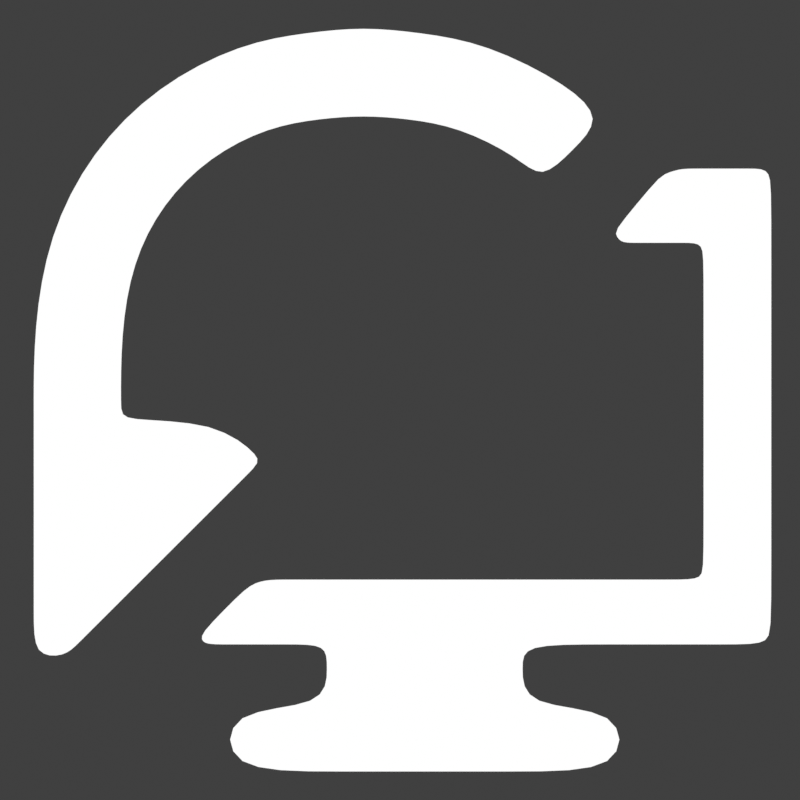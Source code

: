 # Source: icon.blend  (saved by Blender 4.3.34; exported with 4.5.12 LTS)
import bpy
from mathutils import Matrix  # noqa: F401  (used for matrix-valued properties, if any)

bpy.ops.wm.read_factory_settings(use_empty=True)
scene = bpy.context.scene
scene.name = 'Scene'

# ---- collections
col_collection = bpy.data.collections.new('Collection'); scene.collection.children.link(col_collection)

# ---- materials (node trees are filled in below, after node groups)
mat_material_001 = bpy.data.materials.new('Material.001')
mat_material_002 = bpy.data.materials.new('Material.002')

# ---- material node trees
mat_material_001.use_nodes = True; mat_material_001.node_tree.nodes.clear()
_N = mat_material_001.node_tree.nodes; _L = mat_material_001.node_tree.links
n0 = _N.new('ShaderNodeOutputMaterial'); n0.name = 'Material Output'; n0.location = (300, 300)
n1 = _N.new('ShaderNodeEmission'); n1.name = 'Emission'; n1.location = (10, 300)
_L.new(n1.outputs[0], n0.inputs[0])
n0.is_active_output = True
mat_material_002.use_nodes = True; mat_material_002.node_tree.nodes.clear()
_N = mat_material_002.node_tree.nodes; _L = mat_material_002.node_tree.links
n0 = _N.new('ShaderNodeOutputMaterial'); n0.name = 'Material Output'; n0.location = (300, 300)
n1 = _N.new('ShaderNodeEmission'); n1.name = 'Emission'; n1.location = (10, 300)
_L.new(n1.outputs[0], n0.inputs[0])
n0.is_active_output = True

# ---- world
world_world = bpy.data.worlds.new('World'); scene.world = world_world
world_world.use_nodes = True; world_world.node_tree.nodes.clear()
_N = world_world.node_tree.nodes; _L = world_world.node_tree.links
n0 = _N.new('ShaderNodeOutputWorld'); n0.name = 'World Output'; n0.location = (300, 300)
n1 = _N.new('ShaderNodeBackground'); n1.name = 'Background'; n1.location = (10, 300)
n1.inputs[0].default_value = (0.05088, 0.05088, 0.05088, 1.0)
_L.new(n1.outputs[0], n0.inputs[0])
n0.is_active_output = True
world_world.color = (0.05088, 0.05088, 0.05088)
world_world.sun_shadow_jitter_overblur = 0.0

# ---- cameras
cam_camera_001 = bpy.data.cameras.new('Camera.001')
cam_camera_001.type = 'ORTHO'
cam_camera_001.ortho_scale = 2.0

# ---- meshes
me_plane = bpy.data.meshes.new('Plane')
me_plane.from_pydata([(-0.09135, 0.7132, 3.801e-11), (-0.2287, 0.9208, 3.801e-11), (-0.9156, 0.1815, 3.801e-11), (-0.3979, 0.894, 3.801e-11), (-0.6068, 0.7876, 3.801e-11), (-0.7725, 0.6219, 3.801e-11), (-0.8789, 0.413, 3.801e-11), (-0.9156, -0.6395, 3.801e-11), (-0.09135, 0.9343, -1.192e-10), (-0.1979, 0.7055, 3.801e-11), (-0.3299, 0.6846, 3.801e-11), (-0.4774, 0.6095, 3.801e-11), (-0.5944, 0.4925, 3.801e-11), (-0.6696, 0.345, 3.801e-11), (-0.6982, 0.1644, 3.801e-11), (-0.6973, -0.05001, -3.807e-09), (-0.9156, -0.05094, -6.079e-09), (-0.4589, -0.05001, -3.807e-09), (-0.6974, -0.02508, -3.36e-09), (-0.9156, -0.02391, -5.367e-09), (-0.6968, -0.3448, 1.115e-09), (-0.9156, -0.3452, -3.02e-09), (-0.09135, 0.8238, -4.062e-11), (-0.2133, 0.8132, 3.801e-11), (-0.3639, 0.7893, 3.801e-11), (-0.5421, 0.6985, 3.801e-11), (-0.6835, 0.5572, 3.801e-11), (-0.7742, 0.379, 3.801e-11), (-0.8069, 0.173, 3.801e-11), (-0.8064, -0.05048, -4.943e-09), (-0.8065, -0.0245, -4.364e-09), (-0.8062, -0.345, -9.527e-10), (-0.9156, -0.5352, -1.046e-09), (-0.806, -0.5351, 1.623e-09), (-0.6971, -0.1626, -1.928e-09), (-0.9156, -0.1633, -4.911e-09), (-0.8063, -0.1629, -3.419e-09), (0.046, 0.9208, 3.801e-11), (0.2152, 0.894, 3.801e-11), (0.4241, 0.7876, 3.801e-11), (0.0152, 0.7055, 3.801e-11), (0.1472, 0.6846, 3.801e-11), (0.2947, 0.6095, 3.801e-11), (0.0306, 0.8132, 3.801e-11), (0.1812, 0.7893, 3.801e-11), (0.3594, 0.6985, 3.801e-11), (-0.8376, -0.6395, 2.173e-09), (-0.3597, -0.1626, -1.928e-09), (-0.6965, -0.4987, 3.686e-09), (0.4311, 0.6268, 3.801e-11), (-0.5423, -0.3448, 1.115e-09), (-0.806, -0.608, 2.61e-09), (0.3542, 0.55, 3.801e-11), (-0.3427, -0.1456, -2.211e-09), (0.508, 0.7036, 3.801e-11), (-0.7329, -0.5351, 3.404e-09), (0.9282, 0.5803, -8.447e-09), (0.9282, -0.6092, 7.564e-09), (0.7589, -0.4472, 5.383e-09), (0.7589, 0.3948, -5.95e-09), (-0.1327, -0.4472, 5.383e-09), (0.3131, -0.4472, 5.383e-09), (-0.1828, -0.6092, 7.564e-09), (0.3065, -0.6092, 7.564e-09), (-0.1828, -0.7677, 1.45e-08), (0.3065, -0.7677, 1.45e-08), (0.3065, -0.9269, 2.145e-08), (-0.1828, -0.9269, 2.145e-08), (-0.4352, -0.9269, 2.145e-08), (0.559, -0.9269, 2.145e-08), (0.559, -0.7677, 1.45e-08), (-0.4352, -0.7677, 1.45e-08), (0.5825, 0.3948, -5.95e-09), (0.7368, 0.5803, -8.447e-09), (0.717, 0.3948, -5.95e-09), (0.8827, 0.5803, -8.447e-09), (0.7589, 0.335, -5.144e-09), (0.9282, 0.4958, -7.308e-09), (0.7589, -0.403, 4.788e-09), (0.9282, -0.5468, 6.724e-09), (0.691, -0.4472, 5.383e-09), (0.8336, -0.6092, 7.564e-09), (0.4495, -0.4472, 5.383e-09), (0.4967, -0.6092, 7.564e-09), (-0.1847, -0.4472, 5.383e-09), (-0.2726, -0.6092, 7.564e-09), (0.3065, -0.662, 9.874e-09), (-0.1828, -0.662, 9.874e-09), (-0.2818, -0.4472, 5.383e-09), (-0.4404, -0.6092, 7.564e-09), (0.5353, 0.4241, -6.343e-09), (0.5494, 0.3948, -5.95e-09), (0.6508, 0.5627, -8.053e-09), (0.6976, 0.5803, -8.447e-09), (-0.3816, -0.4637, 5.634e-09), (-0.3401, -0.4472, 5.226e-09), (-0.4928, -0.6092, 7.564e-09), (-0.5014, -0.5854, 7.243e-09)], [], [(23, 9, 0, 22), (24, 23, 1, 3), (25, 24, 3, 4), (26, 25, 4, 5), (27, 26, 5, 6), (28, 27, 6, 2), (30, 28, 2, 19), (36, 29, 16, 35), (29, 30, 19, 16), (34, 20, 50, 47), (33, 31, 21, 32), (15, 18, 30, 29), (34, 15, 29, 36), (18, 14, 28, 30), (14, 13, 27, 28), (13, 12, 26, 27), (12, 11, 25, 26), (11, 10, 24, 25), (10, 9, 23, 24), (1, 23, 22, 8), (20, 48, 50), (20, 34, 36, 31), (15, 34, 47, 53, 17), (31, 36, 35, 21), (43, 22, 0, 40), (44, 38, 37, 43), (45, 39, 38, 44), (42, 45, 44, 41), (41, 44, 43, 40), (37, 8, 22, 43), (46, 51, 33, 32, 7), (52, 49, 45, 42), (55, 48, 20, 31, 33), (49, 54, 39, 45), (51, 55, 33), (80, 81, 83, 82), (76, 77, 79, 78), (87, 86, 65, 64), (64, 65, 66, 67), (58, 78, 79, 57), (66, 65, 70, 69), (64, 67, 68, 71), (72, 73, 75, 74), (76, 59, 56, 77), (60, 61, 63, 62), (80, 58, 57, 81), (61, 82, 83, 63), (84, 60, 62, 85), (94, 95, 88, 89, 96, 97), (59, 74, 75, 56), (62, 63, 86, 87), (84, 85, 89, 88), (72, 91, 90, 92, 93, 73)])
me_plane.polygons.foreach_set('material_index', [0, 0, 0, 0, 0, 0, 0, 0, 0, 0, 0, 0, 0, 0, 0, 0, 0, 0, 0, 0, 0, 0, 0, 0, 0, 0, 0, 0, 0, 0, 0, 0, 0, 0, 0, 1, 1, 1, 1, 1, 1, 1, 1, 1, 1, 1, 1, 1, 1, 1, 1, 1, 1])
_k = {(90, 91): 0.33128, (90, 92): 0.33128, (92, 93): 0.33128, (94, 97): 1.0, (94, 95): 0.24552, (96, 97): 0.24552}
me_plane.attributes.new('crease_edge', 'FLOAT', 'EDGE').data.foreach_set('value', [_k.get((min(e.vertices), max(e.vertices)), 0.0) for e in me_plane.edges])
_uv = me_plane.uv_layers.new(name='UVMap')
_uv.uv.foreach_set('vector', [0.426, 0.9287, 0.4354, 0.8634, 0.4648, 0.8681, 0.4596, 0.9341, 0.3347, 0.9143, 0.426, 0.9287, 0.4167, 0.994, 0.314, 0.9778, 0.2266, 0.8592, 0.3347, 0.9143, 0.314, 0.9778, 0.1873, 0.9132, 0.1408, 0.7734, 0.2266, 0.8592, 0.1873, 0.9132, 0.08679, 0.8127, 0.08574, 0.6653, 0.1408, 0.7734, 0.08679, 0.8127, 0.02224, 0.686, 0.06595, 0.5404, 0.08574, 0.6653, 0.02224, 0.686, 0.0, 0.5455, 0.06595, 0.3538, 0.06595, 0.5404, 0.0, 0.5455, 0.0, 0.3459, 0.06595, 0.2806, 0.06595, 0.3292, 0.0, 0.3196, 0.0, 0.2677, 0.06595, 0.3292, 0.06595, 0.3538, 0.0, 0.3459, 0.0, 0.3196, 0.1319, 0.2936, 0.1319, 0.2204, 0.1319, 0.2204, 0.1319, 0.2936, 0.06595, 0.1199, 0.06595, 0.202, 0.0, 0.1836, 0.0, 0.09573, 0.1319, 0.3388, 0.1319, 0.3616, 0.06595, 0.3538, 0.06595, 0.3292, 0.1319, 0.2936, 0.1319, 0.3388, 0.06595, 0.3292, 0.06595, 0.2806, 0.1319, 0.3616, 0.1319, 0.5352, 0.06595, 0.5404, 0.06595, 0.3538, 0.1319, 0.5352, 0.1492, 0.6447, 0.08574, 0.6653, 0.06595, 0.5404, 0.1492, 0.6447, 0.1948, 0.7342, 0.1408, 0.7734, 0.08574, 0.6653, 0.1948, 0.7342, 0.2658, 0.8052, 0.2266, 0.8592, 0.1408, 0.7734, 0.2658, 0.8052, 0.3553, 0.8508, 0.3347, 0.9143, 0.2266, 0.8592, 0.3553, 0.8508, 0.4354, 0.8634, 0.426, 0.9287, 0.3347, 0.9143, 0.4167, 0.994, 0.426, 0.9287, 0.4596, 0.9341, 0.4545, 1.0, 0.1319, 0.2204, 0.1319, 0.1586, 0.1319, 0.2204, 0.1319, 0.2204, 0.1319, 0.2936, 0.06595, 0.2806, 0.06595, 0.202, 0.1319, 0.3388, 0.1319, 0.2936, 0.1319, 0.2936, 0.1319, 0.3004, 0.1319, 0.3388, 0.06595, 0.202, 0.06595, 0.2806, 0.0, 0.2677, 0.0, 0.1836, 0.426, 0.9287, 0.4596, 0.9341, 0.4648, 0.8681, 0.4354, 0.8634, 0.3347, 0.9143, 0.314, 0.9778, 0.4167, 0.994, 0.426, 0.9287, 0.2266, 0.8592, 0.1873, 0.9132, 0.314, 0.9778, 0.3347, 0.9143, 0.2658, 0.8052, 0.2266, 0.8592, 0.3347, 0.9143, 0.3553, 0.8508, 0.3553, 0.8508, 0.3347, 0.9143, 0.426, 0.9287, 0.4354, 0.8634, 0.4167, 0.994, 0.4545, 1.0, 0.4596, 0.9341, 0.426, 0.9287, 0.04693, 0.06692, 0.06595, 0.08842, 0.06595, 0.1199, 0.0, 0.09573, 0.0, 0.04749, 0.2297, 0.7691, 0.1831, 0.8157, 0.2266, 0.8592, 0.2658, 0.8052, 0.11, 0.136, 0.1319, 0.1586, 0.1319, 0.2204, 0.06595, 0.202, 0.06595, 0.1199, 0.1831, 0.8157, 0.1364, 0.8623, 0.1873, 0.9132, 0.2266, 0.8592, 0.06595, 0.08842, 0.11, 0.136, 0.06595, 0.1199, 0.0, 0.0, 0.0, 0.0, 0.0, 0.0, 0.0, 0.0, 0.0, 0.0, 0.0, 0.0, 0.0, 0.0, 0.0, 0.0, 0.0, 0.0, 0.0, 0.0, 0.0, 0.0, 0.0, 0.0, 0.0, 0.0, 0.0, 0.0, 0.0, 0.0, 0.0, 0.0, 0.0, 0.0, 0.0, 0.0, 0.0, 0.0, 0.0, 0.0, 0.0, 0.0, 0.0, 0.0, 0.0, 0.0, 0.0, 0.0, 0.0, 0.0, 0.0, 0.0, 0.0, 0.0, 0.0, 0.0, 0.0, 0.0, 0.0, 0.0, 0.0, 0.0, 0.0, 0.0, 0.0, 0.0, 0.0, 0.0, 0.0, 0.0, 0.0, 0.0, 0.0, 0.0, 0.0, 0.0, 0.0, 0.0, 0.0, 0.0, 0.0, 0.0, 0.0, 0.0, 0.0, 0.0, 0.0, 0.0, 0.0, 0.0, 0.0, 0.0, 0.0, 0.0, 0.0, 0.0, 0.0, 0.0, 0.0, 0.0, 0.0, 0.0, 0.0, 0.0, 0.0, 0.0, 0.0, 0.0, 0.0, 0.0, 0.0, 0.0, 0.0, 0.0, 0.0, 0.0, 0.0, 0.0, 0.0, 0.0, 0.0, 0.0, 0.0, 0.0, 0.0, 0.0, 0.0, 0.0, 0.0, 0.0, 0.0, 0.0, 0.0, 0.0, 0.0, 0.0, 0.0, 0.0, 0.0, 0.0, 0.0, 0.0, 0.0, 0.0, 0.0, 0.0, 0.0, 0.0, 0.0, 0.0, 0.0, 0.0])
me_plane.materials.append(mat_material_001)
me_plane.materials.append(mat_material_002)
me_plane.update()

# ---- objects
ob_camera = bpy.data.objects.new('Camera', cam_camera_001)
ob_plane = bpy.data.objects.new('Plane', me_plane)

# ---- transforms, parenting, visibility, modifiers, constraints
ob_camera.location = (0.0, -8.906, 0.0)
ob_camera.rotation_euler = (1.571, -0.0, 0.0)
ob_plane.location = (0.0, 0.0, 0.0)
ob_plane.rotation_euler = (1.571, -0.0, 0.0)
_m = ob_plane.modifiers.new('Subdivision', 'SUBSURF')
_m.levels = 4

# ---- collection membership
col_collection.objects.link(ob_camera)
col_collection.objects.link(ob_plane)

# ---- scene / render settings (as saved in the file)
scene.camera = ob_camera
scene.frame_start = 1; scene.frame_end = 250; scene.frame_set(1)
scene.render.engine = 'BLENDER_EEVEE_NEXT'
scene.render.resolution_x = 512
scene.render.resolution_y = 512
scene.render.film_transparent = True
scene.view_settings.view_transform = 'Standard'
bpy.context.view_layer.update()
